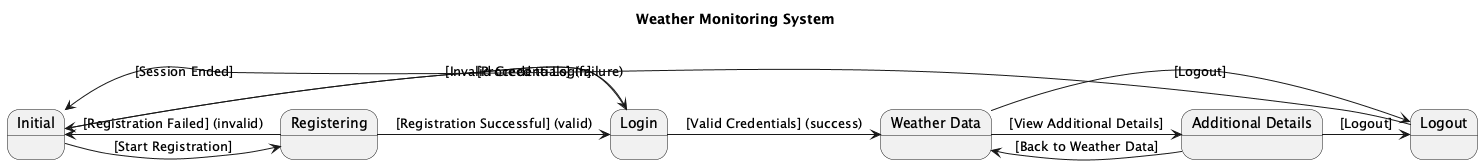

The diagram above was rendered by PlantUML. Its source (embedded in the PNG):
@startuml
title Weather Monitoring System

state "Initial" as Initial
state "Registering" as Registering
state "Login" as Login
state "Weather Data" as WeatherData
state "Additional Details" as AdditionalDetails
state "Logout" as Logout

Initial -> Registering : [Start Registration]
Initial -> Login : [Proceed to Login]

Registering -> Login : [Registration Successful] (valid)
Registering -> Initial : [Registration Failed] (invalid)

Login -> WeatherData : [Valid Credentials] (success)
Login -> Initial : [Invalid Credentials] (failure)

WeatherData -> AdditionalDetails : [View Additional Details]
WeatherData -> Logout : [Logout]

AdditionalDetails -> WeatherData : [Back to Weather Data]
AdditionalDetails -> Logout : [Logout]

Logout -> Initial : [Session Ended]

@enduml